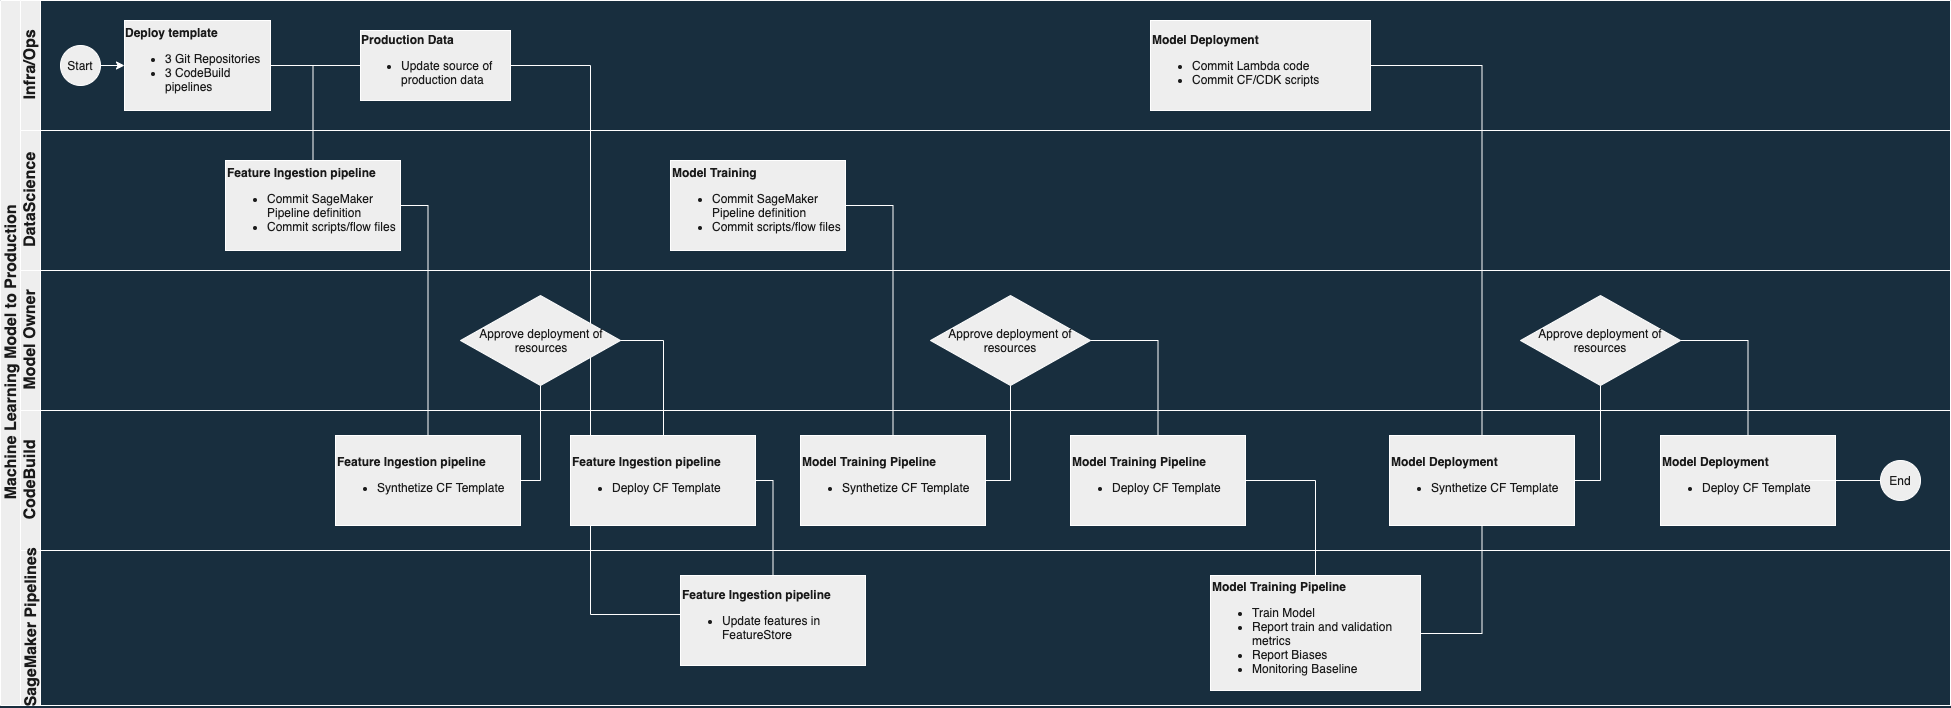

The diagram above was exported from draw.io. Its source (the exported page's mxGraphModel, read from the mxfile embedded in the PNG):
<mxGraphModel dx="1106" dy="847" grid="0" gridSize="10" guides="1" tooltips="1" connect="1" arrows="1" fold="1" page="1" pageScale="1" pageWidth="1169" pageHeight="827" background="#182E3E" math="0" shadow="0">
  <root>
    <mxCell id="0" />
    <mxCell id="1" value="Main" parent="0" />
    <mxCell id="dNxyNK7c78bLwvsdeMH5-19" value="Machine Learning Model to Production" style="swimlane;html=1;childLayout=stackLayout;resizeParent=1;resizeParentMax=0;horizontal=0;startSize=20;horizontalStack=0;fillColor=#EEEEEE;strokeColor=#FFFFFF;fontColor=#1A1A1A;fontSize=16;" parent="1" vertex="1">
      <mxGeometry x="120" y="70" width="1950" height="705" as="geometry" />
    </mxCell>
    <mxCell id="C-cnPWgvrykX3nCV7nPy-31" value="" style="edgeStyle=orthogonalEdgeStyle;rounded=0;orthogonalLoop=1;jettySize=auto;html=1;endArrow=none;endFill=0;exitX=1;exitY=0.5;exitDx=0;exitDy=0;entryX=0.005;entryY=0.433;entryDx=0;entryDy=0;entryPerimeter=0;labelBackgroundColor=#182E3E;strokeColor=#FFFFFF;fontColor=#FFFFFF;" parent="dNxyNK7c78bLwvsdeMH5-19" source="C-cnPWgvrykX3nCV7nPy-10" target="C-cnPWgvrykX3nCV7nPy-29" edge="1">
      <mxGeometry relative="1" as="geometry">
        <mxPoint x="530" y="70" as="sourcePoint" />
        <mxPoint x="573" y="165" as="targetPoint" />
        <Array as="points">
          <mxPoint x="590" y="65" />
          <mxPoint x="590" y="614" />
        </Array>
      </mxGeometry>
    </mxCell>
    <mxCell id="dNxyNK7c78bLwvsdeMH5-27" value="" style="edgeStyle=orthogonalEdgeStyle;rounded=0;orthogonalLoop=1;jettySize=auto;html=1;endArrow=none;endFill=0;entryX=0.5;entryY=0;entryDx=0;entryDy=0;exitX=1;exitY=0.5;exitDx=0;exitDy=0;labelBackgroundColor=#182E3E;strokeColor=#FFFFFF;fontColor=#FFFFFF;" parent="dNxyNK7c78bLwvsdeMH5-19" source="dNxyNK7c78bLwvsdeMH5-24" target="dNxyNK7c78bLwvsdeMH5-26" edge="1">
      <mxGeometry relative="1" as="geometry">
        <Array as="points">
          <mxPoint x="313" y="65" />
        </Array>
      </mxGeometry>
    </mxCell>
    <mxCell id="dNxyNK7c78bLwvsdeMH5-20" value="Infra/Ops" style="swimlane;html=1;startSize=20;horizontal=0;fillColor=#EEEEEE;strokeColor=#FFFFFF;fontColor=#1A1A1A;fontSize=16;" parent="dNxyNK7c78bLwvsdeMH5-19" vertex="1">
      <mxGeometry x="20" width="1930" height="130" as="geometry" />
    </mxCell>
    <mxCell id="dNxyNK7c78bLwvsdeMH5-25" value="" style="edgeStyle=orthogonalEdgeStyle;rounded=0;orthogonalLoop=1;jettySize=auto;html=1;labelBackgroundColor=#182E3E;strokeColor=#FFFFFF;fontColor=#FFFFFF;" parent="dNxyNK7c78bLwvsdeMH5-20" source="dNxyNK7c78bLwvsdeMH5-23" target="dNxyNK7c78bLwvsdeMH5-24" edge="1">
      <mxGeometry relative="1" as="geometry" />
    </mxCell>
    <mxCell id="dNxyNK7c78bLwvsdeMH5-23" value="Start" style="ellipse;whiteSpace=wrap;html=1;fillColor=#EEEEEE;strokeColor=#FFFFFF;fontColor=#1A1A1A;" parent="dNxyNK7c78bLwvsdeMH5-20" vertex="1">
      <mxGeometry x="40" y="45" width="40" height="40" as="geometry" />
    </mxCell>
    <mxCell id="dNxyNK7c78bLwvsdeMH5-24" value="&lt;div style=&quot;text-align: left&quot;&gt;&lt;span&gt;&lt;b&gt;Deploy template&lt;/b&gt;&lt;/span&gt;&lt;/div&gt;&lt;div style=&quot;text-align: left&quot;&gt;&lt;ul&gt;&lt;li&gt;&lt;span&gt;3 Git Repositories&lt;/span&gt;&lt;/li&gt;&lt;li&gt;&lt;span&gt;3 CodeBuild pipelines&lt;/span&gt;&lt;/li&gt;&lt;/ul&gt;&lt;/div&gt;" style="rounded=0;whiteSpace=wrap;html=1;fontFamily=Helvetica;fontSize=12;fontColor=#1A1A1A;align=center;fillColor=#EEEEEE;strokeColor=#FFFFFF;" parent="dNxyNK7c78bLwvsdeMH5-20" vertex="1">
      <mxGeometry x="104" y="20" width="146" height="90" as="geometry" />
    </mxCell>
    <mxCell id="C-cnPWgvrykX3nCV7nPy-10" value="&lt;div style=&quot;text-align: left&quot;&gt;&lt;b&gt;Production Data&lt;/b&gt;&lt;/div&gt;&lt;div style=&quot;text-align: left&quot;&gt;&lt;ul&gt;&lt;li&gt;Update source of production data&lt;/li&gt;&lt;/ul&gt;&lt;/div&gt;" style="rounded=0;whiteSpace=wrap;html=1;fontFamily=Helvetica;fontSize=12;fontColor=#1A1A1A;align=center;fillColor=#EEEEEE;strokeColor=#FFFFFF;" parent="dNxyNK7c78bLwvsdeMH5-20" vertex="1">
      <mxGeometry x="340" y="30" width="150" height="70" as="geometry" />
    </mxCell>
    <mxCell id="C-cnPWgvrykX3nCV7nPy-21" value="" style="edgeStyle=orthogonalEdgeStyle;rounded=0;orthogonalLoop=1;jettySize=auto;html=1;endArrow=none;endFill=0;entryX=0;entryY=0.5;entryDx=0;entryDy=0;exitX=1;exitY=0.5;exitDx=0;exitDy=0;labelBackgroundColor=#182E3E;strokeColor=#FFFFFF;fontColor=#FFFFFF;" parent="dNxyNK7c78bLwvsdeMH5-20" source="dNxyNK7c78bLwvsdeMH5-24" target="C-cnPWgvrykX3nCV7nPy-10" edge="1">
      <mxGeometry relative="1" as="geometry">
        <mxPoint x="260" y="75" as="sourcePoint" />
        <mxPoint x="302.5" y="170" as="targetPoint" />
        <Array as="points">
          <mxPoint x="280" y="65" />
          <mxPoint x="280" y="65" />
        </Array>
      </mxGeometry>
    </mxCell>
    <mxCell id="C-cnPWgvrykX3nCV7nPy-34" value="&lt;b&gt;Model Deployment&lt;br&gt;&lt;/b&gt;&lt;ul&gt;&lt;li&gt;&lt;span&gt;Commit Lambda code&lt;/span&gt;&lt;br&gt;&lt;/li&gt;&lt;li&gt;Commit CF/CDK scripts&lt;/li&gt;&lt;/ul&gt;" style="rounded=0;whiteSpace=wrap;html=1;fontFamily=Helvetica;fontSize=12;fontColor=#1A1A1A;align=left;fillColor=#EEEEEE;strokeColor=#FFFFFF;" parent="dNxyNK7c78bLwvsdeMH5-20" vertex="1">
      <mxGeometry x="1130" y="20" width="220" height="90" as="geometry" />
    </mxCell>
    <mxCell id="dNxyNK7c78bLwvsdeMH5-21" value="DataScience" style="swimlane;html=1;startSize=20;horizontal=0;fillColor=#EEEEEE;strokeColor=#FFFFFF;fontColor=#1A1A1A;fontSize=16;" parent="dNxyNK7c78bLwvsdeMH5-19" vertex="1">
      <mxGeometry x="20" y="130" width="1930" height="140" as="geometry" />
    </mxCell>
    <mxCell id="dNxyNK7c78bLwvsdeMH5-26" value="&lt;b&gt;Feature Ingestion pipeline&lt;br&gt;&lt;/b&gt;&lt;ul&gt;&lt;li&gt;Commit SageMaker Pipeline definition&lt;/li&gt;&lt;li&gt;Commit scripts/flow files&lt;/li&gt;&lt;/ul&gt;" style="rounded=0;whiteSpace=wrap;html=1;fontFamily=Helvetica;fontSize=12;fontColor=#1A1A1A;align=left;fillColor=#EEEEEE;strokeColor=#FFFFFF;" parent="dNxyNK7c78bLwvsdeMH5-21" vertex="1">
      <mxGeometry x="205" y="30" width="175" height="90" as="geometry" />
    </mxCell>
    <mxCell id="C-cnPWgvrykX3nCV7nPy-2" value="&lt;b&gt;Model Training&lt;br&gt;&lt;/b&gt;&lt;ul&gt;&lt;li&gt;Commit SageMaker Pipeline definition&lt;/li&gt;&lt;li&gt;Commit scripts/flow files&lt;/li&gt;&lt;/ul&gt;" style="rounded=0;whiteSpace=wrap;html=1;fontFamily=Helvetica;fontSize=12;fontColor=#1A1A1A;align=left;fillColor=#EEEEEE;strokeColor=#FFFFFF;" parent="dNxyNK7c78bLwvsdeMH5-21" vertex="1">
      <mxGeometry x="650" y="30" width="175" height="90" as="geometry" />
    </mxCell>
    <mxCell id="dNxyNK7c78bLwvsdeMH5-22" value="Model Owner" style="swimlane;html=1;startSize=20;horizontal=0;fillColor=#EEEEEE;strokeColor=#FFFFFF;fontColor=#1A1A1A;fontSize=16;" parent="dNxyNK7c78bLwvsdeMH5-19" vertex="1">
      <mxGeometry x="20" y="270" width="1930" height="140" as="geometry">
        <mxRectangle x="20" y="280" width="900" height="20" as="alternateBounds" />
      </mxGeometry>
    </mxCell>
    <mxCell id="C-cnPWgvrykX3nCV7nPy-6" value="&lt;div style=&quot;text-align: center&quot;&gt;&lt;span&gt;Approve deployment of resources&lt;/span&gt;&lt;/div&gt;" style="rhombus;whiteSpace=wrap;html=1;fontFamily=Helvetica;fontSize=12;fontColor=#1A1A1A;align=left;strokeColor=#FFFFFF;fillColor=#EEEEEE;" parent="dNxyNK7c78bLwvsdeMH5-22" vertex="1">
      <mxGeometry x="440" y="25" width="160" height="90" as="geometry" />
    </mxCell>
    <mxCell id="C-cnPWgvrykX3nCV7nPy-8" value="&lt;span&gt;Approve deployment of resources&lt;/span&gt;" style="rhombus;whiteSpace=wrap;html=1;fontFamily=Helvetica;fontSize=12;fontColor=#1A1A1A;align=center;strokeColor=#FFFFFF;fillColor=#EEEEEE;" parent="dNxyNK7c78bLwvsdeMH5-22" vertex="1">
      <mxGeometry x="910" y="25" width="160" height="90" as="geometry" />
    </mxCell>
    <mxCell id="C-cnPWgvrykX3nCV7nPy-15" value="CodeBuild" style="swimlane;html=1;startSize=20;horizontal=0;fillColor=#EEEEEE;strokeColor=#FFFFFF;fontColor=#1A1A1A;fontSize=16;" parent="dNxyNK7c78bLwvsdeMH5-19" vertex="1">
      <mxGeometry x="20" y="410" width="1930" height="140" as="geometry">
        <mxRectangle x="20" y="280" width="900" height="20" as="alternateBounds" />
      </mxGeometry>
    </mxCell>
    <mxCell id="C-cnPWgvrykX3nCV7nPy-16" value="&lt;b&gt;Feature Ingestion pipeline&lt;br&gt;&lt;/b&gt;&lt;ul&gt;&lt;li&gt;Synthetize CF Template&lt;/li&gt;&lt;/ul&gt;" style="rounded=0;whiteSpace=wrap;html=1;fontFamily=Helvetica;fontSize=12;fontColor=#1A1A1A;align=left;fillColor=#EEEEEE;strokeColor=#FFFFFF;" parent="C-cnPWgvrykX3nCV7nPy-15" vertex="1">
      <mxGeometry x="315" y="25" width="185" height="90" as="geometry" />
    </mxCell>
    <mxCell id="C-cnPWgvrykX3nCV7nPy-17" value="&lt;b&gt;Model Training Pipeline&lt;br&gt;&lt;/b&gt;&lt;ul&gt;&lt;/ul&gt;&lt;ul&gt;&lt;li&gt;Deploy CF Template&lt;/li&gt;&lt;/ul&gt;" style="rounded=0;whiteSpace=wrap;html=1;fontFamily=Helvetica;fontSize=12;fontColor=#1A1A1A;align=left;fillColor=#EEEEEE;strokeColor=#FFFFFF;" parent="C-cnPWgvrykX3nCV7nPy-15" vertex="1">
      <mxGeometry x="1050" y="25" width="175" height="90" as="geometry" />
    </mxCell>
    <mxCell id="C-cnPWgvrykX3nCV7nPy-19" value="&lt;b&gt;Feature Ingestion pipeline&lt;br&gt;&lt;/b&gt;&lt;ul&gt;&lt;li&gt;Deploy CF Template&lt;/li&gt;&lt;/ul&gt;" style="rounded=0;whiteSpace=wrap;html=1;fontFamily=Helvetica;fontSize=12;fontColor=#1A1A1A;align=left;fillColor=#EEEEEE;strokeColor=#FFFFFF;" parent="C-cnPWgvrykX3nCV7nPy-15" vertex="1">
      <mxGeometry x="550" y="25" width="185" height="90" as="geometry" />
    </mxCell>
    <mxCell id="C-cnPWgvrykX3nCV7nPy-24" value="&lt;b&gt;Model Training Pipeline&lt;br&gt;&lt;/b&gt;&lt;ul&gt;&lt;/ul&gt;&lt;ul&gt;&lt;li&gt;Synthetize CF Template&lt;/li&gt;&lt;/ul&gt;" style="rounded=0;whiteSpace=wrap;html=1;fontFamily=Helvetica;fontSize=12;fontColor=#1A1A1A;align=left;fillColor=#EEEEEE;strokeColor=#FFFFFF;" parent="C-cnPWgvrykX3nCV7nPy-15" vertex="1">
      <mxGeometry x="780" y="25" width="185" height="90" as="geometry" />
    </mxCell>
    <mxCell id="C-cnPWgvrykX3nCV7nPy-35" value="&lt;span&gt;Approve deployment of resources&lt;/span&gt;" style="rhombus;whiteSpace=wrap;html=1;fontFamily=Helvetica;fontSize=12;fontColor=#1A1A1A;align=center;strokeColor=#FFFFFF;fillColor=#EEEEEE;" parent="C-cnPWgvrykX3nCV7nPy-15" vertex="1">
      <mxGeometry x="1500" y="-115" width="160" height="90" as="geometry" />
    </mxCell>
    <mxCell id="C-cnPWgvrykX3nCV7nPy-36" value="&lt;b&gt;Model Deployment&lt;/b&gt;&lt;b&gt;&lt;br&gt;&lt;/b&gt;&lt;ul&gt;&lt;/ul&gt;&lt;ul&gt;&lt;li&gt;Deploy CF Template&lt;/li&gt;&lt;/ul&gt;" style="rounded=0;whiteSpace=wrap;html=1;fontFamily=Helvetica;fontSize=12;fontColor=#1A1A1A;align=left;fillColor=#EEEEEE;strokeColor=#FFFFFF;" parent="C-cnPWgvrykX3nCV7nPy-15" vertex="1">
      <mxGeometry x="1640" y="25" width="175" height="90" as="geometry" />
    </mxCell>
    <mxCell id="C-cnPWgvrykX3nCV7nPy-37" value="&lt;b&gt;Model Deployment&lt;br&gt;&lt;/b&gt;&lt;ul&gt;&lt;/ul&gt;&lt;ul&gt;&lt;li&gt;Synthetize CF Template&lt;/li&gt;&lt;/ul&gt;" style="rounded=0;whiteSpace=wrap;html=1;fontFamily=Helvetica;fontSize=12;fontColor=#1A1A1A;align=left;fillColor=#EEEEEE;strokeColor=#FFFFFF;" parent="C-cnPWgvrykX3nCV7nPy-15" vertex="1">
      <mxGeometry x="1369" y="25" width="185" height="90" as="geometry" />
    </mxCell>
    <mxCell id="C-cnPWgvrykX3nCV7nPy-38" value="" style="edgeStyle=orthogonalEdgeStyle;rounded=0;orthogonalLoop=1;jettySize=auto;html=1;endArrow=none;endFill=0;entryX=0.5;entryY=0;entryDx=0;entryDy=0;exitX=1;exitY=0.5;exitDx=0;exitDy=0;labelBackgroundColor=#182E3E;strokeColor=#FFFFFF;fontColor=#FFFFFF;" parent="C-cnPWgvrykX3nCV7nPy-15" source="C-cnPWgvrykX3nCV7nPy-35" target="C-cnPWgvrykX3nCV7nPy-36" edge="1">
      <mxGeometry relative="1" as="geometry">
        <mxPoint x="1580" y="-18" as="sourcePoint" />
        <mxPoint x="1622.5" y="-113" as="targetPoint" />
        <Array as="points">
          <mxPoint x="1728" y="-70" />
        </Array>
      </mxGeometry>
    </mxCell>
    <mxCell id="C-cnPWgvrykX3nCV7nPy-39" value="" style="edgeStyle=orthogonalEdgeStyle;rounded=0;orthogonalLoop=1;jettySize=auto;html=1;endArrow=none;endFill=0;entryX=0.5;entryY=1;entryDx=0;entryDy=0;exitX=1;exitY=0.5;exitDx=0;exitDy=0;labelBackgroundColor=#182E3E;strokeColor=#FFFFFF;fontColor=#FFFFFF;" parent="C-cnPWgvrykX3nCV7nPy-15" source="C-cnPWgvrykX3nCV7nPy-37" target="C-cnPWgvrykX3nCV7nPy-35" edge="1">
      <mxGeometry relative="1" as="geometry">
        <mxPoint x="1440" y="-190" as="sourcePoint" />
        <mxPoint x="1487.5" y="-100" as="targetPoint" />
        <Array as="points">
          <mxPoint x="1580" y="70" />
        </Array>
      </mxGeometry>
    </mxCell>
    <mxCell id="dNxyNK7c78bLwvsdeMH5-32" value="End" style="ellipse;whiteSpace=wrap;html=1;fillColor=#EEEEEE;strokeColor=#FFFFFF;fontColor=#1A1A1A;" parent="C-cnPWgvrykX3nCV7nPy-15" vertex="1">
      <mxGeometry x="1860" y="50" width="40" height="40" as="geometry" />
    </mxCell>
    <mxCell id="C-cnPWgvrykX3nCV7nPy-42" value="" style="edgeStyle=orthogonalEdgeStyle;rounded=0;orthogonalLoop=1;jettySize=auto;html=1;endArrow=none;endFill=0;entryX=0;entryY=0.5;entryDx=0;entryDy=0;exitX=1;exitY=0.5;exitDx=0;exitDy=0;labelBackgroundColor=#182E3E;strokeColor=#FFFFFF;fontColor=#FFFFFF;" parent="C-cnPWgvrykX3nCV7nPy-15" source="C-cnPWgvrykX3nCV7nPy-36" target="dNxyNK7c78bLwvsdeMH5-32" edge="1">
      <mxGeometry relative="1" as="geometry">
        <mxPoint x="1670" y="-60" as="sourcePoint" />
        <mxPoint x="1737.5" y="35" as="targetPoint" />
        <Array as="points">
          <mxPoint x="1780" y="70" />
          <mxPoint x="1780" y="70" />
        </Array>
      </mxGeometry>
    </mxCell>
    <mxCell id="C-cnPWgvrykX3nCV7nPy-7" value="" style="edgeStyle=orthogonalEdgeStyle;rounded=0;orthogonalLoop=1;jettySize=auto;html=1;endArrow=none;endFill=0;entryX=0.5;entryY=0;entryDx=0;entryDy=0;exitX=1;exitY=0.5;exitDx=0;exitDy=0;labelBackgroundColor=#182E3E;strokeColor=#FFFFFF;fontColor=#FFFFFF;" parent="dNxyNK7c78bLwvsdeMH5-19" source="dNxyNK7c78bLwvsdeMH5-26" target="C-cnPWgvrykX3nCV7nPy-16" edge="1">
      <mxGeometry relative="1" as="geometry">
        <mxPoint x="304" y="75" as="sourcePoint" />
        <mxPoint x="357.5" y="160" as="targetPoint" />
        <Array as="points">
          <mxPoint x="428" y="205" />
        </Array>
      </mxGeometry>
    </mxCell>
    <mxCell id="C-cnPWgvrykX3nCV7nPy-9" value="" style="edgeStyle=orthogonalEdgeStyle;rounded=0;orthogonalLoop=1;jettySize=auto;html=1;endArrow=none;endFill=0;entryX=0.5;entryY=0;entryDx=0;entryDy=0;exitX=1;exitY=0.5;exitDx=0;exitDy=0;labelBackgroundColor=#182E3E;strokeColor=#FFFFFF;fontColor=#FFFFFF;" parent="dNxyNK7c78bLwvsdeMH5-19" source="C-cnPWgvrykX3nCV7nPy-2" target="C-cnPWgvrykX3nCV7nPy-24" edge="1">
      <mxGeometry relative="1" as="geometry">
        <mxPoint x="750" y="190" as="sourcePoint" />
        <mxPoint x="775" y="360" as="targetPoint" />
        <Array as="points">
          <mxPoint x="893" y="205" />
        </Array>
      </mxGeometry>
    </mxCell>
    <mxCell id="C-cnPWgvrykX3nCV7nPy-14" value="" style="edgeStyle=orthogonalEdgeStyle;rounded=0;orthogonalLoop=1;jettySize=auto;html=1;endArrow=none;endFill=0;exitX=1;exitY=0.5;exitDx=0;exitDy=0;labelBackgroundColor=#182E3E;strokeColor=#FFFFFF;fontColor=#FFFFFF;" parent="dNxyNK7c78bLwvsdeMH5-19" source="C-cnPWgvrykX3nCV7nPy-6" target="C-cnPWgvrykX3nCV7nPy-19" edge="1">
      <mxGeometry relative="1" as="geometry">
        <mxPoint x="455" y="215" as="sourcePoint" />
        <mxPoint x="663" y="440" as="targetPoint" />
        <Array as="points">
          <mxPoint x="663" y="340" />
        </Array>
      </mxGeometry>
    </mxCell>
    <mxCell id="C-cnPWgvrykX3nCV7nPy-23" value="" style="edgeStyle=orthogonalEdgeStyle;rounded=0;orthogonalLoop=1;jettySize=auto;html=1;endArrow=none;endFill=0;entryX=0.5;entryY=0;entryDx=0;entryDy=0;exitX=1;exitY=0.5;exitDx=0;exitDy=0;labelBackgroundColor=#182E3E;strokeColor=#FFFFFF;fontColor=#FFFFFF;" parent="dNxyNK7c78bLwvsdeMH5-19" source="C-cnPWgvrykX3nCV7nPy-8" target="C-cnPWgvrykX3nCV7nPy-17" edge="1">
      <mxGeometry relative="1" as="geometry">
        <mxPoint x="1130" y="512" as="sourcePoint" />
        <mxPoint x="1172.5" y="417" as="targetPoint" />
        <Array as="points">
          <mxPoint x="1158" y="340" />
        </Array>
      </mxGeometry>
    </mxCell>
    <mxCell id="C-cnPWgvrykX3nCV7nPy-25" value="" style="edgeStyle=orthogonalEdgeStyle;rounded=0;orthogonalLoop=1;jettySize=auto;html=1;endArrow=none;endFill=0;entryX=0.5;entryY=1;entryDx=0;entryDy=0;exitX=1;exitY=0.5;exitDx=0;exitDy=0;labelBackgroundColor=#182E3E;strokeColor=#FFFFFF;fontColor=#FFFFFF;" parent="dNxyNK7c78bLwvsdeMH5-19" source="C-cnPWgvrykX3nCV7nPy-24" target="C-cnPWgvrykX3nCV7nPy-8" edge="1">
      <mxGeometry relative="1" as="geometry">
        <mxPoint x="990" y="340" as="sourcePoint" />
        <mxPoint x="1037.5" y="430" as="targetPoint" />
        <Array as="points">
          <mxPoint x="1010" y="480" />
        </Array>
      </mxGeometry>
    </mxCell>
    <mxCell id="C-cnPWgvrykX3nCV7nPy-22" value="" style="edgeStyle=orthogonalEdgeStyle;rounded=0;orthogonalLoop=1;jettySize=auto;html=1;endArrow=none;endFill=0;entryX=0.5;entryY=1;entryDx=0;entryDy=0;exitX=1;exitY=0.5;exitDx=0;exitDy=0;labelBackgroundColor=#182E3E;strokeColor=#FFFFFF;fontColor=#FFFFFF;" parent="dNxyNK7c78bLwvsdeMH5-19" source="C-cnPWgvrykX3nCV7nPy-16" target="C-cnPWgvrykX3nCV7nPy-6" edge="1">
      <mxGeometry relative="1" as="geometry">
        <mxPoint x="520" y="480" as="sourcePoint" />
        <mxPoint x="570" y="400" as="targetPoint" />
        <Array as="points">
          <mxPoint x="540" y="480" />
        </Array>
      </mxGeometry>
    </mxCell>
    <mxCell id="C-cnPWgvrykX3nCV7nPy-30" value="" style="edgeStyle=orthogonalEdgeStyle;rounded=0;orthogonalLoop=1;jettySize=auto;html=1;endArrow=none;endFill=0;exitX=1;exitY=0.5;exitDx=0;exitDy=0;entryX=0.5;entryY=0;entryDx=0;entryDy=0;labelBackgroundColor=#182E3E;strokeColor=#FFFFFF;fontColor=#FFFFFF;" parent="dNxyNK7c78bLwvsdeMH5-19" source="C-cnPWgvrykX3nCV7nPy-19" target="C-cnPWgvrykX3nCV7nPy-29" edge="1">
      <mxGeometry relative="1" as="geometry">
        <mxPoint x="750" y="480" as="sourcePoint" />
        <mxPoint x="793" y="575" as="targetPoint" />
        <Array as="points">
          <mxPoint x="773" y="480" />
        </Array>
      </mxGeometry>
    </mxCell>
    <mxCell id="C-cnPWgvrykX3nCV7nPy-33" value="" style="edgeStyle=orthogonalEdgeStyle;rounded=0;orthogonalLoop=1;jettySize=auto;html=1;endArrow=none;endFill=0;entryX=0.5;entryY=0;entryDx=0;entryDy=0;exitX=1;exitY=0.5;exitDx=0;exitDy=0;labelBackgroundColor=#182E3E;strokeColor=#FFFFFF;fontColor=#FFFFFF;" parent="dNxyNK7c78bLwvsdeMH5-19" source="C-cnPWgvrykX3nCV7nPy-17" target="C-cnPWgvrykX3nCV7nPy-32" edge="1">
      <mxGeometry relative="1" as="geometry">
        <mxPoint x="1260" y="465" as="sourcePoint" />
        <mxPoint x="1327.5" y="560" as="targetPoint" />
        <Array as="points">
          <mxPoint x="1315" y="480" />
        </Array>
      </mxGeometry>
    </mxCell>
    <mxCell id="C-cnPWgvrykX3nCV7nPy-40" value="" style="edgeStyle=orthogonalEdgeStyle;rounded=0;orthogonalLoop=1;jettySize=auto;html=1;endArrow=none;endFill=0;exitX=0.5;exitY=1;exitDx=0;exitDy=0;labelBackgroundColor=#182E3E;strokeColor=#FFFFFF;fontColor=#FFFFFF;" parent="dNxyNK7c78bLwvsdeMH5-19" source="C-cnPWgvrykX3nCV7nPy-37" target="C-cnPWgvrykX3nCV7nPy-32" edge="1">
      <mxGeometry relative="1" as="geometry">
        <mxPoint x="1530" y="540" as="sourcePoint" />
        <mxPoint x="1600" y="635" as="targetPoint" />
        <Array as="points">
          <mxPoint x="1482" y="633" />
        </Array>
      </mxGeometry>
    </mxCell>
    <mxCell id="C-cnPWgvrykX3nCV7nPy-41" value="" style="edgeStyle=orthogonalEdgeStyle;rounded=0;orthogonalLoop=1;jettySize=auto;html=1;endArrow=none;endFill=0;entryX=0.5;entryY=0;entryDx=0;entryDy=0;exitX=1;exitY=0.5;exitDx=0;exitDy=0;labelBackgroundColor=#182E3E;strokeColor=#FFFFFF;fontColor=#FFFFFF;" parent="dNxyNK7c78bLwvsdeMH5-19" source="C-cnPWgvrykX3nCV7nPy-34" target="C-cnPWgvrykX3nCV7nPy-37" edge="1">
      <mxGeometry relative="1" as="geometry">
        <mxPoint x="1265" y="500" as="sourcePoint" />
        <mxPoint x="1335" y="595" as="targetPoint" />
        <Array as="points">
          <mxPoint x="1482" y="65" />
        </Array>
      </mxGeometry>
    </mxCell>
    <mxCell id="C-cnPWgvrykX3nCV7nPy-28" value="SageMaker Pipelines" style="swimlane;html=1;startSize=20;horizontal=0;fillColor=#EEEEEE;strokeColor=#FFFFFF;fontColor=#1A1A1A;fontSize=16;" parent="dNxyNK7c78bLwvsdeMH5-19" vertex="1">
      <mxGeometry x="20" y="550" width="1930" height="155" as="geometry">
        <mxRectangle x="20" y="280" width="900" height="20" as="alternateBounds" />
      </mxGeometry>
    </mxCell>
    <mxCell id="C-cnPWgvrykX3nCV7nPy-29" value="&lt;b&gt;Feature Ingestion pipeline&lt;br&gt;&lt;/b&gt;&lt;ul&gt;&lt;li&gt;Update features in FeatureStore&lt;/li&gt;&lt;/ul&gt;" style="rounded=0;whiteSpace=wrap;html=1;fontFamily=Helvetica;fontSize=12;fontColor=#1A1A1A;align=left;fillColor=#EEEEEE;strokeColor=#FFFFFF;" parent="C-cnPWgvrykX3nCV7nPy-28" vertex="1">
      <mxGeometry x="660" y="25" width="185" height="90" as="geometry" />
    </mxCell>
    <mxCell id="C-cnPWgvrykX3nCV7nPy-32" value="&lt;b&gt;Model Training Pipeline&lt;/b&gt;&lt;b&gt;&lt;br&gt;&lt;/b&gt;&lt;ul&gt;&lt;li&gt;Train Model&lt;/li&gt;&lt;li&gt;Report train and validation metrics&lt;/li&gt;&lt;li&gt;Report Biases&lt;/li&gt;&lt;li&gt;Monitoring Baseline&lt;/li&gt;&lt;/ul&gt;" style="rounded=0;whiteSpace=wrap;html=1;fontFamily=Helvetica;fontSize=12;fontColor=#1A1A1A;align=left;fillColor=#EEEEEE;strokeColor=#FFFFFF;" parent="C-cnPWgvrykX3nCV7nPy-28" vertex="1">
      <mxGeometry x="1190" y="25" width="210" height="115" as="geometry" />
    </mxCell>
  </root>
</mxGraphModel>